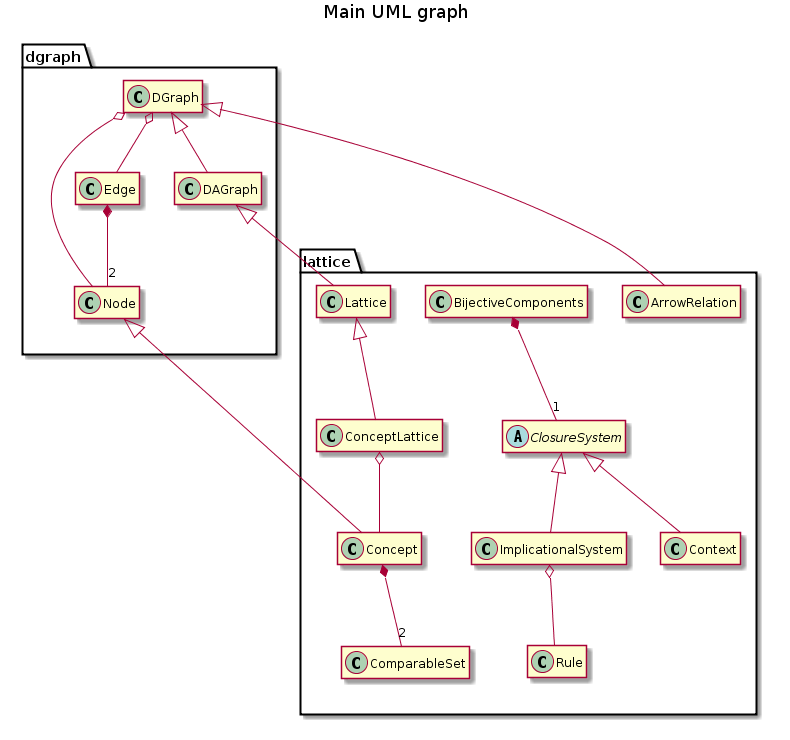

The diagram above was rendered by PlantUML. Its source (embedded in the PNG):
@startuml UML.png
title Main UML graph

package dgraph {
    class DGraph {
        -TreeSet<Node> nodes
        -TreeMap<Node, TreeSet<Edge>> successors
        -TreeMap<Node, TreeSet<Edge>> predecessors
        .. Constructors ..
        +DGraph()
        +DGraph(final Set<Node> set)
        +DGraph(final DGraph graph)
        .. Generators ..
        +{static}DGraph random(int size, double threshold)
        +{static}DGraph random(int size)
        .. Accessors ..
        +int sizeNodes()
        +int sizeEdges()
        +SortedSet<Node> getNodes()
        +SortedSet<Edge> getEdges()
        +SortedSet<Edge> getSuccessorEdges(final Node node)
        +SortedSet<Edge> getPredecessorEdges(final Node node)
        +TreeSet<Node> getSuccessorNodes(final Node node)
        +TreeSet<Node> getPredecessorNodes(final Node node)
        +Edge getEdge(final Node from, final Node to)
        +Node getNode(final Object search)
        +Node getNodeByContent(final Object content)
        +Node getNodeByIdentifier(int identifier)
        +TreeSet<Node> getSinks()
        +TreeSet<Node> getWells()
        #TreeMap<Node, TreeSet<Edge>> getSuccessors()
        #TreeMap<Node, TreeSet<Edge>> getPredecessors()
        .. Mutators ..
        #DGraph setNodes(final TreeSet<Node> nodes)
        #DGraph setSuccessors(final TreeMap<Node, TreeSet<Edge>> successors)
        #DGraph setPredecessors(final TreeMap<Node, TreeSet<Edge>> predecessors)
        .. Predicates ..
        +boolean containsNode(final Node node)
        +boolean containsEdge(final Node from, final Node to)
        +boolean containsEdge(final Edge edge)
        +boolean isAcyclic()
        .. Transformers ..
        +String toString()
        .. Persistence ..
        +void writeDot(final String filename)
        .. Operations ..
        +boolean addNode(final Node node)
        +boolean addEdge(final Node from, final Node to, final Object content)
        +boolean addEdge(final Node from, final Node to)
        +boolean addEdge(final Edge edge)
        +boolean removeNode(final Node node)
        +boolean removeNodes(final Set<Node> nodes)
        +boolean removeEdge(final Node from, final Node to)
        +boolean removeEdge(final Edge edge)
        +ArrayList<Node> topologicalSort()
        +DGraph getSubgraphByNodes(final Set<Node> nodes)
        +DGraph getSubgraphByEdges(final Set<Edge> edges)
        +void complementary()
        +int reflexiveReduction()
        +int reflexiveClosure()
        +int transitiveClosure()
        +ArrayList<Node>[] depthFirstSearch(Node source, TreeSet<Node> visited, ArrayList<Node> sort)
        +ArrayList<Node>[] depthFirstSearch()
        +void transpose()
        +DAGraph getStronglyConnectedComponent()
    }

    DGraph o-- Node
    DGraph o-- Edge
}
package dgraph {
    class Edge {
        -Node from
        -Node to
        -Object content
        .. Constructors ..
        +Edge(final Node from, final Node to, final Object content)
        +Edge(final Node from, final Node to)
        .. Accessors ..
        +Node getFrom()
        +Node getTo()
        +Object getContent()
        .. Mutators ..
        +Edge setContent(final Object content)
        .. Predicates ..
        +boolean hasContent()
        .. Transformers ..
        +String toString()
        +String toDot()
        .. Comparators ..
        +int compareTo(final Object object)
    }

    Edge *-- "2" Node
}
package dgraph {
    class DAGraph {
        .. Constructors ..
        +DAGraph()
        +DAGraph(final Set<Node> set)
        +DAGraph(final DGraph graph)
        .. Generators ..
        +{static}DAGraph divisors(int number)
        +{static}DAGraph random(int size, double threshold)
        +{static}DAGraph random(int size)
        .. Operations ..
        +TreeSet<Node> min()
        +TreeSet<Node> max()
        +TreeSet<Node> majorants(final Node node)
        +TreeSet<Node> minorants(final Node node)
        +DAGraph filter(final Node node)
        +DAGraph ideal(final Node node)
        +DAGraph getSubgraphByNodes(final Set<Node> nodes)
        +int transitiveReduction()
        +int transitiveClosure()
    }

    DGraph <|-- DAGraph
}
package dgraph {
    class Node {
        -int identifier
        -Object content
        -{static} int count = 0
        .. Constructors ..
        +Node(final Object content)
        +Node()
        +Node(final Node node)
        .. Creators ..
        +Node copy()
        .. Accessors ..
        +int getIdentifier()
        +Object getContent()
        .. Transformers ..
        +String toString()
        +String toDot()
        .. Comparators ..
        +boolean equals(final Object object)
        +int hashCode()
        +int compareTo(final Object object)
    }
}
package lattice {
    class ComparableSet {
        .. Constructors ..
        +ComparableSet()
        +ComparableSet(TreeSet<Comparable> set)
        .. Transformers ..
        +String toFile()
        .. Generators ..
        +ComparableSet copy()
        .. Comparators ..
        +boolean equals(Object object)
        +int hashCode()
        +int compareTo(Object object)
    }
}
package lattice {
    class Concept {
        -ComparableSet setA
        -ComparableSet setB
        .. Constructors ..
        +Concept(TreeSet<Comparable> setA, TreeSet<Comparable> setB)
        +Concept(boolean setA, boolean setB)
        +Concept(TreeSet<Comparable> setA, boolean setB)
        +Concept(boolean setA, TreeSet<Comparable> setB)
        +Concept(Concept c)
        .. Generators ..
        +Concept copy()
        .. Predicates ..
        +boolean hasSetB()
        +boolean hasSetA()
        +boolean containsInA(Comparable x)
        +boolean containsInB(Comparable x)
        +boolean containsAllInA(TreeSet x)
        +boolean containsAllInB(TreeSet x)
        .. Accessors ..
        +TreeSet<Comparable> getSetA()
        +TreeSet<Comparable> getSetB()
        .. Operations ..
        +void putSetB(ComparableSet x)
        +void putSetA(ComparableSet x)
        +boolean addToA(Comparable x)
        +boolean addToB(Comparable x)
        +boolean addAllToA(TreeSet x)
        +boolean addAllToB(TreeSet x)
        +boolean removeFromA(Comparable x)
        +boolean removeFromB(Comparable x)
        +boolean removeAllFromA(TreeSet x)
        +boolean removeAllFromB(TreeSet x)
        .. Transformers ..
        +String toString()
        +String toDot()
        .. Comparators ..
        +int hashCode()
        +boolean equals(Object o)
        .. Successors computation ..
        +ArrayList<TreeSet<Comparable>> immediateSuccessorsLOA(Context init)
        -int count(Context init, TreeSet<Comparable> attributes)
        +ArrayList<TreeSet<Comparable>> immediateSuccessors(ClosureSystem init)
    }

    Node <|-- Concept

    Concept *-- "2" ComparableSet
}
package lattice {
    class ConceptLattice {
        .. Constructors ..
        +ConceptLattice()
        +ConceptLattice(TreeSet<Concept> set)
        +ConceptLattice(Lattice lattice)
        .. Modifiers ..
        +boolean addNode(Node n)
        +boolean addEdge(Node from, Node to)
        +boolean removeAllSetA()
        +boolean removeAllSetB()
        +boolean initializeSetAForJoin()
        +boolean initializeSetBForMeet()
        +boolean makeInclusionReduction()
        +boolean makeIrreduciblesReduction()
        +boolean makeEdgeValuation()
        .. Predicates ..
        +boolean containsConcepts()
        +boolean isConceptLattice()
        +boolean containsAllSetA()
        +boolean containsAllSetB()
        .. Generators ..
        +ConceptLattice copy()
        .. Lattices generators ..
        +Lattice getJoinReduction()
        +Lattice getMeetReduction()
        +Lattice getIrreduciblesReduction()
        +{static} ConceptLattice idealsLattice(DAGraph dag)
        +{static} ConceptLattice completeLattice(ClosureSystem init)
        +{static} ConceptLattice diagramLattice(ClosureSystem init)
        +void recursiveDiagramLattice(Concept n, ClosureSystem init)
        +Vector<TreeSet<Comparable>> immediateSuccessors(Node n, ClosureSystem init)
    }

    Lattice <|-- ConceptLattice
    ConceptLattice o-- Concept
}
package lattice {
    class Context {
        -TreeSet<Comparable> observations
        -TreeSet<Comparable> attributes
        -TreeMap<Comparable, TreeSet<Comparable>> intent
        -TreeMap<Comparable, TreeSet<Comparable>> extent
        -BitSet bitsetAttributes
        -BitSet bitsetObservations
        -TreeMap<Comparable, BitSet> bitsetIntent
        -TreeMap<Comparable, BitSet> bitsetExtent
        -ArrayList<Comparable> arrayObservations
        -ArrayList<Comparable> arrayAttributes
        .. Constructors ..
        +Context()
        +Context(Context context)
        +Context(String filename)
        +Context(String filename, int thresholdBinary)
        +Context(String link, TreeSet<String> filesname, int thresholdBinary)
        +Context(TreeSet<String> linkFilesName, int thresholdBinary)
        .. Accessors ..
        +TreeSet<Comparable> getAttributes()
        +TreeSet<Comparable> getObservations()
        +TreeSet<Comparable> getIntent(Comparable obs)
        +TreeSet<Comparable> getIntent(TreeSet<Comparable> set)
        +TreeSet<Comparable> getExtent(Comparable att)
        +TreeSet<Comparable> getExtent(TreeSet<Comparable> set)
        +int getExtentNb(TreeSet<Comparable> set)
        +TreeMap<Comparable, TreeSet<Comparable>> attributesReduction()
        +TreeMap<Comparable, TreeSet<Comparable>> observationsReduction()
        +Context getReverseContext()
        +TreeSet<Comparable> getSet()
        +TreeSet<Comparable> getExtentUnion(TreeSet<Comparable> set)
        .. Predicates ..
        +boolean containsAttribute(Comparable att)
        +boolean containsAllAttributes(TreeSet<Comparable> set)
        +boolean containsObservation(Comparable obs)
        +boolean containsAllObservations(TreeSet<Comparable> set)
        +boolean containAsIntent(Comparable obs, Comparable att)
        +boolean containAsExtent(Comparable att, Comparable obs)
        .. Operations ..
        +boolean addToAttributes(Comparable att)
        +boolean addAllToAttributes(TreeSet<Comparable> set)
        +boolean removeFromAttributes(Comparable att)
        +boolean addToObservations(Comparable obs)
        +boolean addAllToObservations(TreeSet<Comparable> set)
        +boolean removeFromObservations(Comparable obs)
        +void setBitSets()
        -void setMaps()
        -void setBitSetsIntentExtent()
        +boolean addExtentIntent(Comparable obs, Comparable att)
        +boolean removeExtentIntent(Comparable obs, Comparable att)
        +TreeMap<Comparable, TreeSet<Comparable>> reduction()
        +void reverse()
        +TreeSet<Comparable> closure(TreeSet<Comparable> set)
        +ComparableSet inverseClosure(ComparableSet set)
        +ConceptLattice conceptLattice(boolean  diagram)
        .. Transformers ..
        String toString()
        void toFile(String filename)
    }

    ClosureSystem <|-- Context
}
package lattice {
    class ArrowRelation {
        .. Constructors ..
        +ArrowRelation(Lattice lattice)
        .. Transformers ..
        +void writeLaTex(String filename)
    }

    DGraph <|-- ArrowRelation
}
package lattice {
    class ClosureSystem {
        +{abstract} TreeSet<Comparable> getSet()
        +{abstract} TreeSet<Comparable> closure(TreeSet<Comparable> set)
        +{abstract} void toFile(String file)
        
        +ConceptLattice closedSetLattice(boolean  diagram)
        +Vector<Concept> allClosures()
        +Concept nextClosure(Concept cl)
        +DGraph precedenceGraph()
        +TreeMap<Object, TreeSet> getReducibleElements()
    }

    abstract class ClosureSystem
}
package lattice {
    class Lattice {
        -DGraph dependencyGraph
        .. Constructors ..
        +Lattice()
        +Lattice(TreeSet<Node> set)
        +Lattice(DAGraph graph)
        .. Predicates ..
        +boolean isLattice()
        .. Operations ..
        +Node top()
        +Node bottom()
        +Node meet(Node x, Node y)
        +Node join(Node x, Node y)

        +TreeSet<Node> joinIrreducibles()
        +TreeSet<Node> meetIrreducibles()
        +TreeSet<Comparable> joinIrreducibles(Node n)
        +TreeSet<Comparable> meetIrreducibles(Node n)
        +DAGraph joinIrreduciblesSubgraph()
        +DAGraph meetIrreduciblesSubgraph()
        +DAGraph irreduciblesSubgraph()
        +ConceptLattice joinClosure()
        +ConceptLattice meetClosure()
        +ConceptLattice irreducibleClosure()
        +Context getTable()
        +IS getIS()

        +DGraph getDependencyGraph()
        #setDependencyGraph(DGraph graph)
        #hasDependencyGraph()
        +IS getCanonicalDirectBasis()
        +TreeSet getMinimalGenerators()
        +DGraph arrowRelation()
    }

    DAGraph <|-- Lattice
}

package lattice {
    class Rule {
        -ComparableSet premise
        -ComparableSet conclusion
        .. Constructors ..
        +Rule()
        +Rule(TreeSet<Comparable> premise, TreeSet<Comparable> conclusion)
        .. Accessors ..
        +TreeSet<Comparable> getPremise()
        +TreeSet<Comparable> getConclusion()
        .. Operations ..
        +boolean addToPremise(Comparable a)
        +boolean removeFromPremise(Comparable a)
        +boolean addToConclusion(Comparable a)
        +boolean removeFromConclusion(Object a)
        +boolean addAllToPremise(Collection<Comparable> a)
        +boolean removeAllFromPremise(Collection<Comparable> a)
        +boolean addAllToConclusion(Collection<Comparable> a)
        +boolean removeAllFromConclusion(Collection<Comparable> a)
        .. Transformers ..
        +String toString()
        +String toFile()
        .. Comparators ..
        +int hashCode()
        +boolean equals(Object o)
        +int compareTo(Object o)
    }
}
package lattice {
    class BijectiveComponents {
        -ClosureSystem init
        -ConceptLattice lattice
        -Lattice reducedLattice
        -DGraph dependencyGraph
        -TreeSet<ComparableSet> minimalGenerators
        -IS canonicalDirectBasis
        -IS canonicalBasis
        -Context table
        .. Constructors ..
        +BijectiveComponents(ClosureSystem init)
        .. Initialisation ..
        +long initialize()
        .. Persistence ..
        +void save(String directory, String name)
        .. Accessors ..
        +ClosureSystem getInit()
        +ConceptLattice getLattice()
        +Lattice getReducedLattice()
        +DGraph getDependencyGraph()
        +TreeSet<ComparableSet> getMinimalGenerators()
        +IS getCanonicalDirectBasis()
        +IS getCanonicalBasis()
        +Context getTable()
        .. Mutators ..
        #void setInit(ClosureSystem init)
        #void setLattice(ConceptLattice lattice)
        #void setReducedLattice(Lattice reducedLattice)
        #void setDependencyGraph(DGraph dependencyGraph)
        #void setMinimalGenerators(TreeSet<ComparableSet> minimalGenerators)
        #void setCanonicalDirectBasis(IS canonicalDirectBasis)
        #void setCanonicalBasis(IS canonicalBasis)
        #void setTable(Context table)
    }

    BijectiveComponents *-- "1" ClosureSystem
}
package lattice {
    class ImplicationalSystem {
        -TreeSet<Rule> sigma
        -TreeSet<Comparable> set
        .. Constructors ..
        +ImplicationalSystem()
        +ImplicationalSystem(Collection<Rule> sigma)
        +ImplicationalSystem(ImplicationalSystem s)
        +ImplicationalSystem(String filename)
        .. Generators ..
        {static}+ImplicationalSystem random(int nbS, int nbR)
        .. Accessors ..
        +TreeSet<Rule> getRules()
        +TreeSet<Comparable> getSet()
        +int nbElements()
        +nbRules()
        .. Modifications ..
        +boolean addElement(Comparable e)
        +boolean addAllElements(TreeSet<Comparable> x)
        +boolean deleteElement(Comparable e)
        +boolean addRule(Rule r)
        +boolean removeRule(Rule r)
        +boolean replaceRule(Rule r1, Rule r2)
        .. Predicates ..
        +boolean checkRuleElements(Rule r)
        +boolean containsRule(Rule r)
        +boolean isProper()
        +boolean isUnary()
        +boolean isCompact()
        +boolean isRightMaximal()
        +boolean isLeftMinimal()
        +boolean isDirect()
        +boolean isMinimum()
        +boolean isCanonicalDirectBasis()
        +boolean isCanonicalBasis()
        +boolean isIncludedIn(ImplicationalSystem is)
        .. Transformers ..
        +String toString()
        +void toFile(String filename)
        .. Operations ..
        +int makeProper()
        +int makeUnary()
        +int makeCompact()
        +int makeRightMaximal()
        +int makeLeftMinimal()
        +int makeDirect()
        +int makeMinimum()
        +int makeCanonicalDirectBasis()
        +int makeCanonicalBasis()
        +DGraph representativeGraph()
        +DGraph dependencyGraph()
        +TreeMap<Comparable, TreeSet<Comparable>> reduction()
        +TreeSet<Comparable> closure(TreeSet<Comparable> x)
    }


    ClosureSystem <|-- ImplicationalSystem
    ImplicationalSystem o-- Rule
}


hide members
@enduml